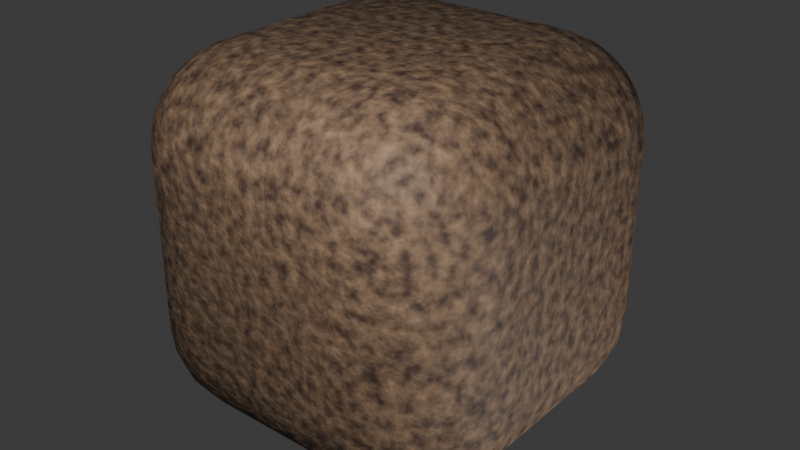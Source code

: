 # Source: Materialuebung.blend  (saved by Blender 4.2.66; exported with 4.5.12 LTS)
import bpy
from mathutils import Matrix  # noqa: F401  (used for matrix-valued properties, if any)

bpy.ops.wm.read_factory_settings(use_empty=True)
scene = bpy.context.scene
scene.name = 'Scene'

# ---- collections
col_collection = bpy.data.collections.new('Collection'); scene.collection.children.link(col_collection)

# ---- materials (node trees are filled in below, after node groups)
mat_material_001 = bpy.data.materials.new('Material.001')

# ---- material node trees
mat_material_001.use_nodes = True; mat_material_001.node_tree.nodes.clear()
_N = mat_material_001.node_tree.nodes; _L = mat_material_001.node_tree.links
n0 = _N.new('ShaderNodeOutputMaterial'); n0.name = 'Material Output'; n0.location = (791, 362)
n1 = _N.new('ShaderNodeTexNoise'); n1.name = 'Noise Texture'; n1.location = (-754, 271)
n2 = _N.new('ShaderNodeMapping'); n2.name = 'Mapping'; n2.location = (-950, 262)
n2.inputs[3].default_value = (6.6, 6.6, 6.6)
n3 = _N.new('ShaderNodeTexCoord'); n3.name = 'Texture Coordinate'; n3.location = (-1130, 262)
n4 = _N.new('ShaderNodeBsdfPrincipled'); n4.name = 'Principled BSDF.001'; n4.location = (374, 370)
n4.inputs[2].default_value = 0.7595
n5 = _N.new('ShaderNodeValToRGB'); n5.name = 'Color Ramp'; n5.location = (-430, 370)
while len(n5.color_ramp.elements) > 1: n5.color_ramp.elements.remove(n5.color_ramp.elements[-1])
n5.color_ramp.elements[0].position = 0.2813; n5.color_ramp.elements[0].color = (0.04904, 0.02536, 0.01698, 1.0)
_e = n5.color_ramp.elements.new(1.0); _e.color = (0.3629, 0.2297, 0.1326, 1.0)
n6 = _N.new('ShaderNodeBump'); n6.name = 'Bump'; n6.location = (17, 140)
n6.inputs[0].default_value = 0.1196
n6.inputs[1].default_value = 1.0
n6.inputs[2].default_value = 1.0
n7 = _N.new('ShaderNodeMapping'); n7.name = 'Mapping.001'; n7.location = (-954, -166)
n7.inputs[3].default_value = (6.6, 6.6, 6.6)
n8 = _N.new('ShaderNodeTexCoord'); n8.name = 'Texture Coordinate.001'; n8.location = (-1134, -166)
n9 = _N.new('ShaderNodeTexVoronoi'); n9.name = 'Voronoi Texture'; n9.location = (-769, -168)
n10 = _N.new('ShaderNodeValToRGB'); n10.name = 'Color Ramp.001'; n10.location = (-583, -134)
while len(n10.color_ramp.elements) > 1: n10.color_ramp.elements.remove(n10.color_ramp.elements[-1])
n10.color_ramp.elements[0].position = 0.0; n10.color_ramp.elements[0].color = (0.0, 0.0, 0.0, 1.0)
_e = n10.color_ramp.elements.new(1.0); _e.color = (1.0, 1.0, 1.0, 1.0)
n11 = _N.new('ShaderNodeMix'); n11.name = 'Mix'; n11.location = (-203, 113)
n11.data_type = 'RGBA'
n11.inputs[0].default_value = 0.108
_L.new(n2.outputs[0], n1.inputs[0])
_L.new(n3.outputs[0], n2.inputs[0])
_L.new(n4.outputs[0], n0.inputs[0])
_L.new(n1.outputs[0], n5.inputs[0])
_L.new(n5.outputs[0], n4.inputs[0])
_L.new(n6.outputs[0], n4.inputs[5])
_L.new(n8.outputs[0], n7.inputs[0])
_L.new(n7.outputs[0], n9.inputs[0])
_L.new(n9.outputs[0], n10.inputs[0])
_L.new(n10.outputs[0], n11.inputs[7])
_L.new(n1.outputs[1], n11.inputs[6])
_L.new(n11.outputs[2], n6.inputs[3])
n0.is_active_output = True

# ---- world
world_world = bpy.data.worlds.new('World'); scene.world = world_world
world_world.use_nodes = True; world_world.node_tree.nodes.clear()
_N = world_world.node_tree.nodes; _L = world_world.node_tree.links
n0 = _N.new('ShaderNodeOutputWorld'); n0.name = 'World Output'; n0.location = (300, 300)
n1 = _N.new('ShaderNodeBackground'); n1.name = 'Background'; n1.location = (10, 300)
n1.inputs[0].default_value = (0.05088, 0.05088, 0.05088, 1.0)
_L.new(n1.outputs[0], n0.inputs[0])
n0.is_active_output = True
world_world.color = (0.05088, 0.05088, 0.05088)
world_world.sun_shadow_jitter_overblur = 0.0

# ---- lights
light_point = bpy.data.lights.new('Point', 'POINT')
light_point.energy = 328.4
light_point_001 = bpy.data.lights.new('Point.001', 'POINT')
light_point_001.energy = 618.2

# ---- meshes
me_cube_002 = bpy.data.meshes.new('Cube.002')
me_cube_002.from_pydata([(-1.0, -1.0, -1.0), (-1.0, -1.0, 1.0), (-1.0, 1.0, -1.0), (-1.0, 1.0, 1.0), (1.0, -1.0, -1.0), (1.0, -1.0, 1.0), (1.0, 1.0, -1.0), (1.0, 1.0, 1.0)], [], [(0, 1, 3, 2), (2, 3, 7, 6), (6, 7, 5, 4), (4, 5, 1, 0), (2, 6, 4, 0), (7, 3, 1, 5)])
me_cube_002.polygons.foreach_set('use_smooth', [True] * 6)
_uv = me_cube_002.uv_layers.new(name='UVMap')
_uv.uv.foreach_set('vector', [-0.004622, -2.027, 1.004, -2.027, 1.004, -1.019, -0.004622, -1.019, -0.004622, -1.019, 1.004, -1.019, 1.004, -0.01065, -0.004622, -0.01065, -0.004622, -0.01065, 1.004, -0.01065, 1.004, 0.9975, -0.004622, 0.9975, -0.004622, 0.9975, 1.004, 0.9975, 1.004, 2.006, -0.004622, 2.006, -1.013, -0.01065, -0.004622, -0.01065, -0.004622, 0.9975, -1.013, 0.9975, 1.004, -0.01065, 2.012, -0.01065, 2.012, 0.9975, 1.004, 0.9975])
me_cube_002.materials.append(mat_material_001)
me_cube_002.update()

# ---- objects
ob_cube = bpy.data.objects.new('Cube', me_cube_002)
ob_point = bpy.data.objects.new('Point', light_point)
ob_point_001 = bpy.data.objects.new('Point.001', light_point_001)

# ---- transforms, parenting, visibility, modifiers, constraints
ob_cube.location = (0.0, 0.0, 0.0)
_m = ob_cube.modifiers.new('Bevel', 'BEVEL')
_m.width = 0.53
_m.width_pct = 0.53
_m.segments = 6
ob_point.location = (4.017, 0.3533, -2.013)
ob_point_001.location = (1.656, -3.063, 2.795)

# ---- collection membership
col_collection.objects.link(ob_cube)
col_collection.objects.link(ob_point)
col_collection.objects.link(ob_point_001)

# ---- scene / render settings (as saved in the file)
scene.frame_start = 1; scene.frame_end = 250; scene.frame_set(1)
scene.render.engine = 'BLENDER_EEVEE_NEXT'
bpy.context.view_layer.update()

# ---- added for rendering (the .blend has no active camera): camera
cam_auto = bpy.data.cameras.new('AutoCamera')
cam_auto.lens = 50.0
cam_auto.sensor_width = 36.0
cam_auto.clip_end = 1000.0
ob_auto_camera = bpy.data.objects.new('AutoCamera', cam_auto)
scene.collection.objects.link(ob_auto_camera)
ob_auto_camera.location = (3.20507, -3.84609, 2.56406)
ob_auto_camera.rotation_euler = (1.09748, -7.21219e-08, 0.694738)
scene.camera = ob_auto_camera
bpy.context.view_layer.update()
